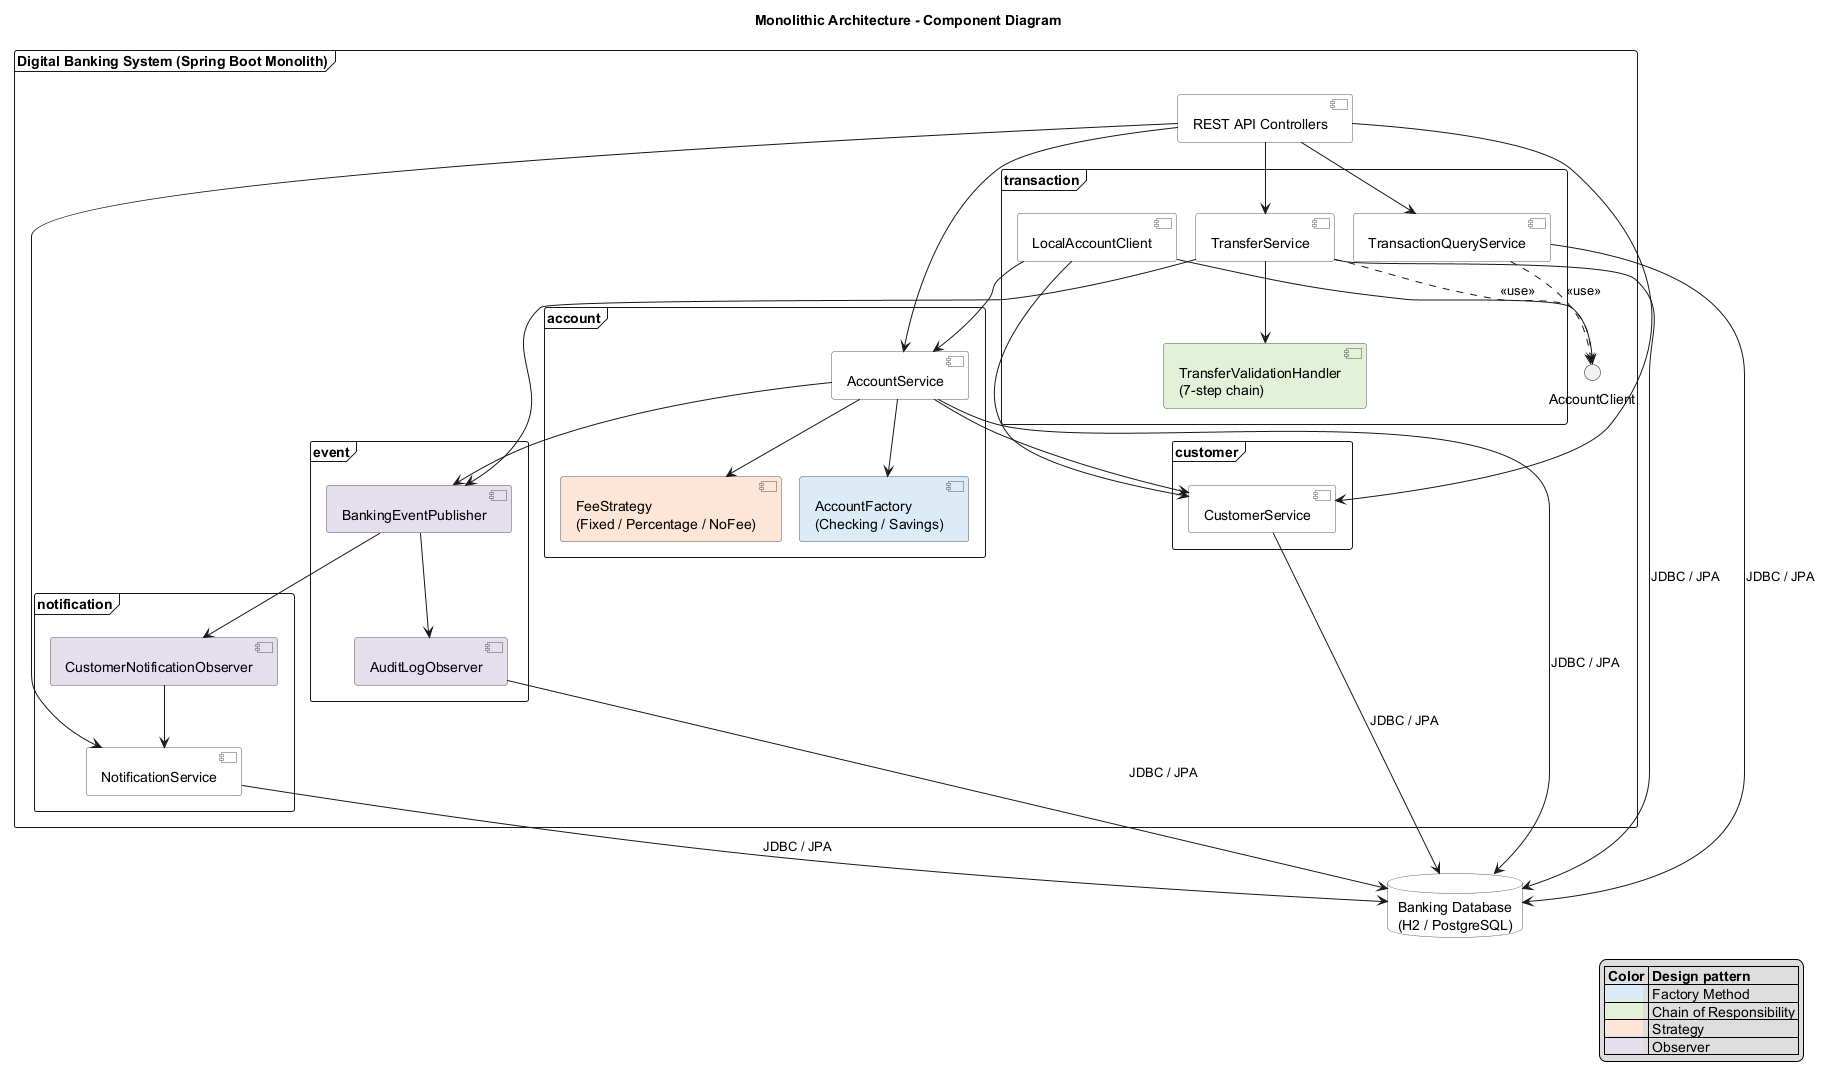

The diagram above was rendered by PlantUML. Its source (embedded in the PNG):
@startuml arch-monolith-component
title Monolithic Architecture - Component Diagram

skinparam shadowing false
skinparam linetype ortho
skinparam packageStyle frame
skinparam component {
  BackgroundColor #FFFFFF
  BorderColor #555555
}
skinparam database {
  BackgroundColor #FFFFFF
  BorderColor #555555
}

package "Digital Banking System (Spring Boot Monolith)" {

  component "REST API Controllers" as API

  package "customer" {
    component "CustomerService" as CS
  }

  package "account" {
    component "AccountService" as AS
    component "AccountFactory\n(Checking / Savings)" as AF #DDEBF7
    component "FeeStrategy\n(Fixed / Percentage / NoFee)" as FS #FCE4D6
  }

  package "transaction" {
    component "TransferService" as TS
    component "TransactionQueryService" as TQS
    component "TransferValidationHandler\n(7-step chain)" as TVH #E2F0D9
    component "LocalAccountClient" as LAC
  }

  package "event" {
    component "BankingEventPublisher" as BEP #E4DFEC
    component "AuditLogObserver" as ALO #E4DFEC
  }

  package "notification" {
    component "NotificationService" as NS
    component "CustomerNotificationObserver" as CNO #E4DFEC
  }

  interface "AccountClient" as IAccountClient

  API --> CS
  API --> AS
  API --> TS
  API --> TQS
  API --> NS

  AS --> CS
  AS --> AF
  AS --> FS
  AS --> BEP

  TS --> TVH
  TS --> BEP
  TS ..> IAccountClient : <<use>>
  TQS ..> IAccountClient : <<use>>

  LAC -up- IAccountClient
  LAC --> AS
  LAC --> CS

  BEP --> ALO
  BEP --> CNO
  CNO --> NS
}

database "Banking Database\n(H2 / PostgreSQL)" as DB

CS --> DB : JDBC / JPA
AS --> DB : JDBC / JPA
TS --> DB : JDBC / JPA
TQS --> DB : JDBC / JPA
NS --> DB : JDBC / JPA
ALO --> DB : JDBC / JPA

legend right
  |= Color |= Design pattern |
  |<back:#DDEBF7>          </back>| Factory Method |
  |<back:#E2F0D9>          </back>| Chain of Responsibility |
  |<back:#FCE4D6>          </back>| Strategy |
  |<back:#E4DFEC>          </back>| Observer |
endlegend

@enduml